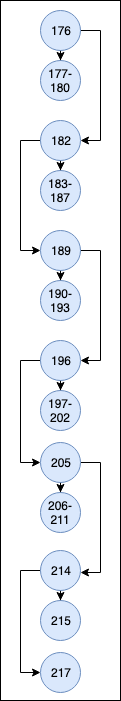

The diagram above was exported from draw.io. Its source (the exported page's mxGraphModel, read from the mxfile embedded in the PNG):
<mxGraphModel dx="1015" dy="567" grid="1" gridSize="10" guides="1" tooltips="1" connect="1" arrows="1" fold="1" page="1" pageScale="1" pageWidth="850" pageHeight="1100" math="0" shadow="0">
  <root>
    <mxCell id="0" />
    <mxCell id="1" parent="0" />
    <mxCell id="EyQ66Ngqo7oehzxYG5cf-35" value="" style="rounded=0;whiteSpace=wrap;html=1;" vertex="1" parent="1">
      <mxGeometry y="210" width="120" height="700" as="geometry" />
    </mxCell>
    <mxCell id="EyQ66Ngqo7oehzxYG5cf-70" value="" style="edgeStyle=orthogonalEdgeStyle;rounded=0;orthogonalLoop=1;jettySize=auto;html=1;" edge="1" parent="1" source="EyQ66Ngqo7oehzxYG5cf-67" target="EyQ66Ngqo7oehzxYG5cf-69">
      <mxGeometry relative="1" as="geometry" />
    </mxCell>
    <mxCell id="EyQ66Ngqo7oehzxYG5cf-72" value="" style="edgeStyle=orthogonalEdgeStyle;rounded=0;orthogonalLoop=1;jettySize=auto;html=1;" edge="1" parent="1" source="EyQ66Ngqo7oehzxYG5cf-67" target="EyQ66Ngqo7oehzxYG5cf-71">
      <mxGeometry relative="1" as="geometry">
        <Array as="points">
          <mxPoint x="100" y="240" />
          <mxPoint x="100" y="350" />
        </Array>
      </mxGeometry>
    </mxCell>
    <mxCell id="EyQ66Ngqo7oehzxYG5cf-67" value="176" style="ellipse;whiteSpace=wrap;html=1;fillColor=#dae8fc;strokeColor=#6c8ebf;" vertex="1" parent="1">
      <mxGeometry x="40" y="220" width="40" height="40" as="geometry" />
    </mxCell>
    <mxCell id="EyQ66Ngqo7oehzxYG5cf-80" value="" style="edgeStyle=orthogonalEdgeStyle;rounded=0;orthogonalLoop=1;jettySize=auto;html=1;" edge="1" parent="1" source="EyQ66Ngqo7oehzxYG5cf-71" target="EyQ66Ngqo7oehzxYG5cf-79">
      <mxGeometry relative="1" as="geometry" />
    </mxCell>
    <mxCell id="EyQ66Ngqo7oehzxYG5cf-81" style="edgeStyle=orthogonalEdgeStyle;rounded=0;orthogonalLoop=1;jettySize=auto;html=1;exitX=0;exitY=0.5;exitDx=0;exitDy=0;entryX=0;entryY=0.5;entryDx=0;entryDy=0;" edge="1" parent="1" source="EyQ66Ngqo7oehzxYG5cf-71" target="EyQ66Ngqo7oehzxYG5cf-75">
      <mxGeometry relative="1" as="geometry" />
    </mxCell>
    <mxCell id="EyQ66Ngqo7oehzxYG5cf-71" value="182" style="ellipse;whiteSpace=wrap;html=1;fillColor=#dae8fc;strokeColor=#6c8ebf;" vertex="1" parent="1">
      <mxGeometry x="40" y="330" width="40" height="40" as="geometry" />
    </mxCell>
    <mxCell id="EyQ66Ngqo7oehzxYG5cf-79" value="183-187" style="ellipse;whiteSpace=wrap;html=1;fillColor=#dae8fc;strokeColor=#6c8ebf;" vertex="1" parent="1">
      <mxGeometry x="40" y="380" width="40" height="40" as="geometry" />
    </mxCell>
    <mxCell id="EyQ66Ngqo7oehzxYG5cf-69" value="177-180" style="ellipse;whiteSpace=wrap;html=1;fillColor=#dae8fc;strokeColor=#6c8ebf;" vertex="1" parent="1">
      <mxGeometry x="40" y="270" width="40" height="40" as="geometry" />
    </mxCell>
    <mxCell id="EyQ66Ngqo7oehzxYG5cf-25" style="edgeStyle=orthogonalEdgeStyle;rounded=0;orthogonalLoop=1;jettySize=auto;html=1;entryX=0.5;entryY=0;entryDx=0;entryDy=0;" edge="1" parent="1" target="EyQ66Ngqo7oehzxYG5cf-28">
      <mxGeometry relative="1" as="geometry">
        <mxPoint x="140" y="360" as="sourcePoint" />
      </mxGeometry>
    </mxCell>
    <mxCell id="EyQ66Ngqo7oehzxYG5cf-27" value="" style="edgeStyle=orthogonalEdgeStyle;rounded=0;orthogonalLoop=1;jettySize=auto;html=1;" edge="1" parent="1" target="EyQ66Ngqo7oehzxYG5cf-29">
      <mxGeometry relative="1" as="geometry">
        <mxPoint x="140" y="410" as="sourcePoint" />
      </mxGeometry>
    </mxCell>
    <mxCell id="EyQ66Ngqo7oehzxYG5cf-31" value="" style="edgeStyle=orthogonalEdgeStyle;rounded=0;orthogonalLoop=1;jettySize=auto;html=1;" edge="1" parent="1" target="EyQ66Ngqo7oehzxYG5cf-30">
      <mxGeometry relative="1" as="geometry">
        <mxPoint x="140" y="460" as="sourcePoint" />
      </mxGeometry>
    </mxCell>
    <mxCell id="EyQ66Ngqo7oehzxYG5cf-73" value="" style="edgeStyle=orthogonalEdgeStyle;rounded=0;orthogonalLoop=1;jettySize=auto;html=1;" edge="1" parent="1" source="EyQ66Ngqo7oehzxYG5cf-75" target="EyQ66Ngqo7oehzxYG5cf-77">
      <mxGeometry relative="1" as="geometry" />
    </mxCell>
    <mxCell id="EyQ66Ngqo7oehzxYG5cf-74" value="" style="edgeStyle=orthogonalEdgeStyle;rounded=0;orthogonalLoop=1;jettySize=auto;html=1;" edge="1" parent="1" source="EyQ66Ngqo7oehzxYG5cf-75">
      <mxGeometry relative="1" as="geometry">
        <Array as="points">
          <mxPoint x="100" y="460" />
          <mxPoint x="100" y="570" />
        </Array>
        <mxPoint x="80" y="570" as="targetPoint" />
      </mxGeometry>
    </mxCell>
    <mxCell id="EyQ66Ngqo7oehzxYG5cf-75" value="189" style="ellipse;whiteSpace=wrap;html=1;fillColor=#dae8fc;strokeColor=#6c8ebf;" vertex="1" parent="1">
      <mxGeometry x="40" y="440" width="40" height="40" as="geometry" />
    </mxCell>
    <mxCell id="EyQ66Ngqo7oehzxYG5cf-77" value="190-193" style="ellipse;whiteSpace=wrap;html=1;fillColor=#dae8fc;strokeColor=#6c8ebf;" vertex="1" parent="1">
      <mxGeometry x="40" y="490" width="40" height="40" as="geometry" />
    </mxCell>
    <mxCell id="EyQ66Ngqo7oehzxYG5cf-82" value="" style="edgeStyle=orthogonalEdgeStyle;rounded=0;orthogonalLoop=1;jettySize=auto;html=1;" edge="1" parent="1" source="EyQ66Ngqo7oehzxYG5cf-84" target="EyQ66Ngqo7oehzxYG5cf-85">
      <mxGeometry relative="1" as="geometry" />
    </mxCell>
    <mxCell id="EyQ66Ngqo7oehzxYG5cf-90" style="edgeStyle=orthogonalEdgeStyle;rounded=0;orthogonalLoop=1;jettySize=auto;html=1;entryX=0;entryY=0.5;entryDx=0;entryDy=0;" edge="1" parent="1" source="EyQ66Ngqo7oehzxYG5cf-84" target="EyQ66Ngqo7oehzxYG5cf-88">
      <mxGeometry relative="1" as="geometry">
        <Array as="points">
          <mxPoint x="20" y="570" />
          <mxPoint x="20" y="672" />
        </Array>
      </mxGeometry>
    </mxCell>
    <mxCell id="EyQ66Ngqo7oehzxYG5cf-84" value="196" style="ellipse;whiteSpace=wrap;html=1;fillColor=#dae8fc;strokeColor=#6c8ebf;" vertex="1" parent="1">
      <mxGeometry x="40" y="550" width="40" height="40" as="geometry" />
    </mxCell>
    <mxCell id="EyQ66Ngqo7oehzxYG5cf-85" value="197-202" style="ellipse;whiteSpace=wrap;html=1;fillColor=#dae8fc;strokeColor=#6c8ebf;" vertex="1" parent="1">
      <mxGeometry x="40" y="600" width="40" height="40" as="geometry" />
    </mxCell>
    <mxCell id="EyQ66Ngqo7oehzxYG5cf-86" value="" style="edgeStyle=orthogonalEdgeStyle;rounded=0;orthogonalLoop=1;jettySize=auto;html=1;" edge="1" parent="1" source="EyQ66Ngqo7oehzxYG5cf-88" target="EyQ66Ngqo7oehzxYG5cf-89">
      <mxGeometry relative="1" as="geometry" />
    </mxCell>
    <mxCell id="EyQ66Ngqo7oehzxYG5cf-87" value="" style="edgeStyle=orthogonalEdgeStyle;rounded=0;orthogonalLoop=1;jettySize=auto;html=1;" edge="1" parent="1" source="EyQ66Ngqo7oehzxYG5cf-88">
      <mxGeometry relative="1" as="geometry">
        <Array as="points">
          <mxPoint x="100" y="672" />
          <mxPoint x="100" y="782" />
        </Array>
        <mxPoint x="80" y="782" as="targetPoint" />
      </mxGeometry>
    </mxCell>
    <mxCell id="EyQ66Ngqo7oehzxYG5cf-88" value="205" style="ellipse;whiteSpace=wrap;html=1;fillColor=#dae8fc;strokeColor=#6c8ebf;" vertex="1" parent="1">
      <mxGeometry x="40" y="652" width="40" height="40" as="geometry" />
    </mxCell>
    <mxCell id="EyQ66Ngqo7oehzxYG5cf-89" value="206-211" style="ellipse;whiteSpace=wrap;html=1;fillColor=#dae8fc;strokeColor=#6c8ebf;" vertex="1" parent="1">
      <mxGeometry x="40" y="702" width="40" height="40" as="geometry" />
    </mxCell>
    <mxCell id="EyQ66Ngqo7oehzxYG5cf-91" value="" style="edgeStyle=orthogonalEdgeStyle;rounded=0;orthogonalLoop=1;jettySize=auto;html=1;" edge="1" parent="1" source="EyQ66Ngqo7oehzxYG5cf-92" target="EyQ66Ngqo7oehzxYG5cf-93">
      <mxGeometry relative="1" as="geometry" />
    </mxCell>
    <mxCell id="EyQ66Ngqo7oehzxYG5cf-95" style="edgeStyle=orthogonalEdgeStyle;rounded=0;orthogonalLoop=1;jettySize=auto;html=1;entryX=0;entryY=0.5;entryDx=0;entryDy=0;" edge="1" parent="1" source="EyQ66Ngqo7oehzxYG5cf-92" target="EyQ66Ngqo7oehzxYG5cf-94">
      <mxGeometry relative="1" as="geometry">
        <Array as="points">
          <mxPoint x="20" y="780" />
          <mxPoint x="20" y="882" />
        </Array>
      </mxGeometry>
    </mxCell>
    <mxCell id="EyQ66Ngqo7oehzxYG5cf-92" value="214" style="ellipse;whiteSpace=wrap;html=1;fillColor=#dae8fc;strokeColor=#6c8ebf;" vertex="1" parent="1">
      <mxGeometry x="40" y="760" width="40" height="40" as="geometry" />
    </mxCell>
    <mxCell id="EyQ66Ngqo7oehzxYG5cf-93" value="215" style="ellipse;whiteSpace=wrap;html=1;fillColor=#dae8fc;strokeColor=#6c8ebf;" vertex="1" parent="1">
      <mxGeometry x="40" y="810" width="40" height="40" as="geometry" />
    </mxCell>
    <mxCell id="EyQ66Ngqo7oehzxYG5cf-94" value="217" style="ellipse;whiteSpace=wrap;html=1;fillColor=#dae8fc;strokeColor=#6c8ebf;" vertex="1" parent="1">
      <mxGeometry x="40" y="862" width="40" height="40" as="geometry" />
    </mxCell>
  </root>
</mxGraphModel>